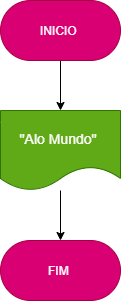

The diagram above was exported from draw.io. Its source (the exported page's mxGraphModel, read from the mxfile embedded in the PNG):
<mxGraphModel dx="638" dy="610" grid="1" gridSize="10" guides="1" tooltips="1" connect="1" arrows="1" fold="1" page="1" pageScale="1" pageWidth="827" pageHeight="1169" math="0" shadow="0">
  <root>
    <mxCell id="0" />
    <mxCell id="1" parent="0" />
    <mxCell id="4" style="edgeStyle=none;html=1;entryX=0.5;entryY=0;entryDx=0;entryDy=0;" edge="1" parent="1" source="2" target="3">
      <mxGeometry relative="1" as="geometry" />
    </mxCell>
    <mxCell id="2" value="INICIO&amp;nbsp;" style="rounded=1;whiteSpace=wrap;html=1;arcSize=50;fillColor=#d80073;fontColor=#ffffff;strokeColor=#A50040;" vertex="1" parent="1">
      <mxGeometry x="220" y="30" width="120" height="60" as="geometry" />
    </mxCell>
    <mxCell id="6" style="edgeStyle=none;html=1;entryX=0.5;entryY=0;entryDx=0;entryDy=0;" edge="1" parent="1" source="3" target="5">
      <mxGeometry relative="1" as="geometry" />
    </mxCell>
    <mxCell id="3" value="&lt;font style=&quot;font-size: 14px&quot;&gt;&quot;Alo Mundo&quot;&amp;nbsp;&lt;/font&gt;" style="shape=document;whiteSpace=wrap;html=1;boundedLbl=1;fillColor=#60a917;fontColor=#ffffff;strokeColor=#2D7600;" vertex="1" parent="1">
      <mxGeometry x="220" y="140" width="120" height="80" as="geometry" />
    </mxCell>
    <mxCell id="5" value="FIM&amp;nbsp;&lt;br&gt;" style="rounded=1;whiteSpace=wrap;html=1;arcSize=50;fillColor=#d80073;fontColor=#ffffff;strokeColor=#A50040;" vertex="1" parent="1">
      <mxGeometry x="220" y="270" width="120" height="60" as="geometry" />
    </mxCell>
  </root>
</mxGraphModel>